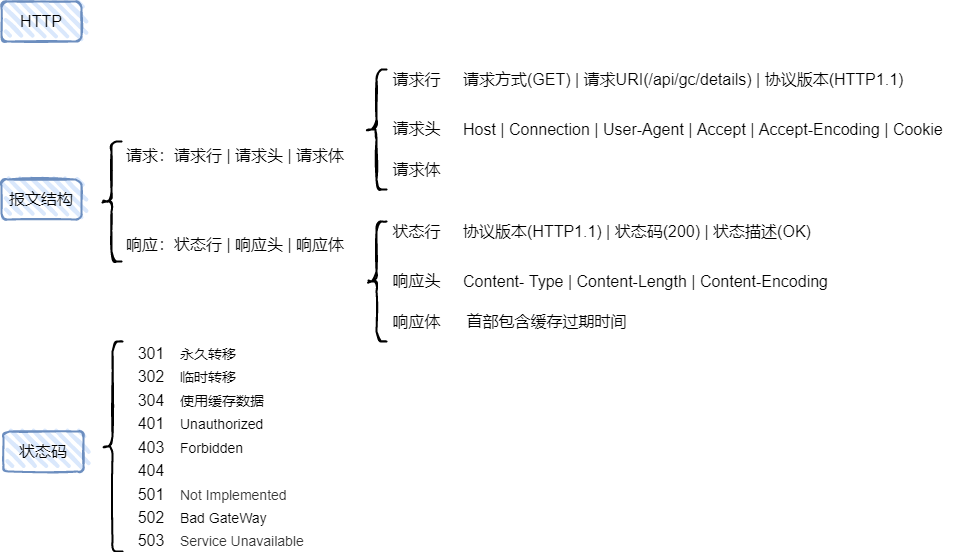

The diagram above was exported from draw.io. Its source (the exported page's mxGraphModel, read from the mxfile embedded in the PNG):
<mxGraphModel dx="2802" dy="1965" grid="1" gridSize="10" guides="1" tooltips="1" connect="1" arrows="1" fold="1" page="1" pageScale="1" pageWidth="850" pageHeight="1100" background="none" math="0" shadow="0">
  <root>
    <mxCell id="0" />
    <mxCell id="1" parent="0" />
    <mxCell id="RL8b2p7FF3ztYDbs7SIw-1" value="HTTP" style="rounded=1;whiteSpace=wrap;html=1;strokeWidth=2;fillWeight=4;hachureGap=8;hachureAngle=45;fillColor=#dae8fc;sketch=1;strokeColor=#6c8ebf;absoluteArcSize=0;shadow=0;glass=0;imageAspect=1;fillStyle=hachure;labelBorderColor=none;labelBackgroundColor=none;container=0;fontSize=16;" parent="1" vertex="1">
      <mxGeometry x="-1640" y="-30" width="80" height="40" as="geometry" />
    </mxCell>
    <mxCell id="rv_qOeCksHxJ9H7pdhGz-55" value="" style="shape=curlyBracket;whiteSpace=wrap;html=1;rounded=1;shadow=0;glass=0;labelBackgroundColor=none;labelBorderColor=none;sketch=1;fillWeight=4;hachureGap=8;hachureAngle=45;fillStyle=hachure;fontFamily=Helvetica;fontSize=16;fontColor=default;strokeColor=#000000;strokeWidth=2;fillColor=#000000;gradientColor=none;" parent="1" vertex="1">
      <mxGeometry x="-1540" y="110" width="20" height="120" as="geometry" />
    </mxCell>
    <mxCell id="rv_qOeCksHxJ9H7pdhGz-62" value="请求：请求行 | 请求头 | 请求体" style="rounded=0;whiteSpace=wrap;html=1;shadow=0;glass=0;labelBackgroundColor=none;labelBorderColor=none;sketch=1;fillWeight=4;hachureGap=8;hachureAngle=45;fillStyle=solid;fontFamily=Helvetica;fontSize=16;fontColor=default;strokeColor=none;strokeWidth=2;fillColor=none;gradientColor=none;align=left;" parent="1" vertex="1">
      <mxGeometry x="-1517" y="109" width="230" height="30" as="geometry" />
    </mxCell>
    <mxCell id="rv_qOeCksHxJ9H7pdhGz-64" value="响应：状态行 | 响应头 | 响应体" style="rounded=0;whiteSpace=wrap;html=1;shadow=0;glass=0;labelBackgroundColor=none;labelBorderColor=none;sketch=1;fillWeight=4;hachureGap=8;hachureAngle=45;fillStyle=solid;fontFamily=Helvetica;fontSize=16;fontColor=default;strokeColor=none;strokeWidth=2;fillColor=none;gradientColor=none;align=left;" parent="1" vertex="1">
      <mxGeometry x="-1517" y="198" width="227" height="30" as="geometry" />
    </mxCell>
    <mxCell id="rv_qOeCksHxJ9H7pdhGz-66" value="" style="shape=curlyBracket;whiteSpace=wrap;html=1;rounded=1;shadow=0;glass=0;labelBackgroundColor=none;labelBorderColor=none;sketch=1;fillWeight=4;hachureGap=8;hachureAngle=45;fillStyle=hachure;fontFamily=Helvetica;fontSize=16;fontColor=default;strokeColor=#000000;strokeWidth=2;fillColor=#000000;gradientColor=none;" parent="1" vertex="1">
      <mxGeometry x="-1275" y="38" width="20" height="120" as="geometry" />
    </mxCell>
    <mxCell id="rv_qOeCksHxJ9H7pdhGz-67" value="请求行" style="text;html=1;align=center;verticalAlign=middle;resizable=0;points=[];autosize=1;strokeColor=none;fillColor=none;fontSize=16;fontFamily=Helvetica;fontColor=none;" parent="1" vertex="1">
      <mxGeometry x="-1255" y="38" width="60" height="20" as="geometry" />
    </mxCell>
    <mxCell id="rv_qOeCksHxJ9H7pdhGz-68" value="请求头" style="text;html=1;align=center;verticalAlign=middle;resizable=0;points=[];autosize=1;strokeColor=none;fillColor=none;fontSize=16;fontFamily=Helvetica;fontColor=none;" parent="1" vertex="1">
      <mxGeometry x="-1255" y="87" width="60" height="20" as="geometry" />
    </mxCell>
    <mxCell id="rv_qOeCksHxJ9H7pdhGz-69" value="请求体" style="text;html=1;align=center;verticalAlign=middle;resizable=0;points=[];autosize=1;strokeColor=none;fillColor=none;fontSize=16;fontFamily=Helvetica;fontColor=none;" parent="1" vertex="1">
      <mxGeometry x="-1255" y="128" width="60" height="20" as="geometry" />
    </mxCell>
    <mxCell id="rv_qOeCksHxJ9H7pdhGz-71" value="请求方式(GET) | 请求URI(/api/gc/details) | 协议版本(HTTP1.1)" style="rounded=0;whiteSpace=wrap;html=1;shadow=0;glass=0;labelBackgroundColor=none;labelBorderColor=none;sketch=1;fillWeight=4;hachureGap=8;hachureAngle=45;fillStyle=solid;fontFamily=Helvetica;fontSize=16;fontColor=default;strokeColor=none;strokeWidth=2;fillColor=none;gradientColor=none;align=left;" parent="1" vertex="1">
      <mxGeometry x="-1180" y="33" width="460" height="30" as="geometry" />
    </mxCell>
    <mxCell id="rv_qOeCksHxJ9H7pdhGz-73" value="Host | Connection | User-Agent | Accept | Accept-Encoding | Cookie" style="rounded=0;whiteSpace=wrap;html=1;shadow=0;glass=0;labelBackgroundColor=none;labelBorderColor=none;sketch=1;fillWeight=4;hachureGap=8;hachureAngle=45;fillStyle=solid;fontFamily=Helvetica;fontSize=16;fontColor=default;strokeColor=none;strokeWidth=2;fillColor=none;gradientColor=none;align=left;" parent="1" vertex="1">
      <mxGeometry x="-1180" y="83" width="500" height="30" as="geometry" />
    </mxCell>
    <mxCell id="rv_qOeCksHxJ9H7pdhGz-74" value="" style="shape=curlyBracket;whiteSpace=wrap;html=1;rounded=1;shadow=0;glass=0;labelBackgroundColor=none;labelBorderColor=none;sketch=1;fillWeight=4;hachureGap=8;hachureAngle=45;fillStyle=hachure;fontFamily=Helvetica;fontSize=16;fontColor=default;strokeColor=#000000;strokeWidth=2;fillColor=#000000;gradientColor=none;" parent="1" vertex="1">
      <mxGeometry x="-1275" y="190" width="20" height="120" as="geometry" />
    </mxCell>
    <mxCell id="rv_qOeCksHxJ9H7pdhGz-75" value="状态行" style="text;html=1;align=center;verticalAlign=middle;resizable=0;points=[];autosize=1;strokeColor=none;fillColor=none;fontSize=16;fontFamily=Helvetica;fontColor=none;" parent="1" vertex="1">
      <mxGeometry x="-1255" y="190" width="60" height="20" as="geometry" />
    </mxCell>
    <mxCell id="rv_qOeCksHxJ9H7pdhGz-76" value="响应头" style="text;html=1;align=center;verticalAlign=middle;resizable=0;points=[];autosize=1;strokeColor=none;fillColor=none;fontSize=16;fontFamily=Helvetica;fontColor=none;" parent="1" vertex="1">
      <mxGeometry x="-1255" y="239" width="60" height="20" as="geometry" />
    </mxCell>
    <mxCell id="rv_qOeCksHxJ9H7pdhGz-77" value="响应体" style="text;html=1;align=center;verticalAlign=middle;resizable=0;points=[];autosize=1;strokeColor=none;fillColor=none;fontSize=16;fontFamily=Helvetica;fontColor=none;" parent="1" vertex="1">
      <mxGeometry x="-1255" y="280" width="60" height="20" as="geometry" />
    </mxCell>
    <mxCell id="rv_qOeCksHxJ9H7pdhGz-78" value="协议版本(HTTP1.1)&amp;nbsp;| 状态码(200) | 状态描述(OK)" style="rounded=0;whiteSpace=wrap;html=1;shadow=0;glass=0;labelBackgroundColor=none;labelBorderColor=none;sketch=1;fillWeight=4;hachureGap=8;hachureAngle=45;fillStyle=solid;fontFamily=Helvetica;fontSize=16;fontColor=default;strokeColor=none;strokeWidth=2;fillColor=none;gradientColor=none;align=left;" parent="1" vertex="1">
      <mxGeometry x="-1180" y="185" width="460" height="30" as="geometry" />
    </mxCell>
    <mxCell id="rv_qOeCksHxJ9H7pdhGz-79" value="Content- Type | Content-Length | Content-Encoding" style="rounded=0;whiteSpace=wrap;html=1;shadow=0;glass=0;labelBackgroundColor=none;labelBorderColor=none;sketch=1;fillWeight=4;hachureGap=8;hachureAngle=45;fillStyle=solid;fontFamily=Helvetica;fontSize=16;fontColor=default;strokeColor=none;strokeWidth=2;fillColor=none;gradientColor=none;align=left;" parent="1" vertex="1">
      <mxGeometry x="-1180" y="235" width="500" height="30" as="geometry" />
    </mxCell>
    <mxCell id="rv_qOeCksHxJ9H7pdhGz-80" value="首部包含缓存过期时间" style="text;html=1;align=center;verticalAlign=middle;resizable=0;points=[];autosize=1;strokeColor=none;fillColor=none;fontSize=16;fontFamily=Helvetica;fontColor=#000000;" parent="1" vertex="1">
      <mxGeometry x="-1185" y="280" width="180" height="20" as="geometry" />
    </mxCell>
    <mxCell id="rv_qOeCksHxJ9H7pdhGz-83" value="&lt;span&gt;报文结构&lt;/span&gt;" style="rounded=1;whiteSpace=wrap;html=1;strokeWidth=2;fillWeight=4;hachureGap=8;hachureAngle=45;fillColor=#dae8fc;sketch=1;strokeColor=#6c8ebf;absoluteArcSize=0;shadow=0;glass=0;imageAspect=1;fillStyle=hachure;labelBorderColor=none;labelBackgroundColor=none;container=0;fontSize=16;" parent="1" vertex="1">
      <mxGeometry x="-1640" y="148" width="80" height="40" as="geometry" />
    </mxCell>
    <mxCell id="rv_qOeCksHxJ9H7pdhGz-84" value="&lt;span&gt;状态码&lt;/span&gt;" style="rounded=1;whiteSpace=wrap;html=1;strokeWidth=2;fillWeight=4;hachureGap=8;hachureAngle=45;fillColor=#dae8fc;sketch=1;strokeColor=#6c8ebf;absoluteArcSize=0;shadow=0;glass=0;imageAspect=1;fillStyle=hachure;labelBorderColor=none;labelBackgroundColor=none;container=0;fontSize=16;" parent="1" vertex="1">
      <mxGeometry x="-1638" y="400" width="80" height="40" as="geometry" />
    </mxCell>
    <mxCell id="dlc0g4MYIdeQHA0adD5d-2" value="" style="shape=curlyBracket;whiteSpace=wrap;html=1;rounded=1;shadow=0;glass=0;labelBackgroundColor=none;labelBorderColor=none;sketch=1;fillWeight=4;hachureGap=8;hachureAngle=45;fillStyle=hachure;fontFamily=Helvetica;fontSize=16;fontColor=default;strokeColor=#000000;strokeWidth=2;fillColor=#000000;gradientColor=none;" parent="1" vertex="1">
      <mxGeometry x="-1539" y="310" width="20" height="210" as="geometry" />
    </mxCell>
    <mxCell id="1dPbVVJtqmyx8Tx_r_4Y-39" value="" style="shape=table;startSize=0;container=1;collapsible=0;childLayout=tableLayout;fontSize=16;fillColor=none;strokeColor=none;" parent="1" vertex="1">
      <mxGeometry x="-1517" y="310" width="210" height="210" as="geometry" />
    </mxCell>
    <mxCell id="1dPbVVJtqmyx8Tx_r_4Y-40" value="" style="shape=tableRow;horizontal=0;startSize=0;swimlaneHead=0;swimlaneBody=0;top=0;left=0;bottom=0;right=0;collapsible=0;dropTarget=0;fillColor=none;points=[[0,0.5],[1,0.5]];portConstraint=eastwest;fontSize=16;strokeColor=none;" parent="1dPbVVJtqmyx8Tx_r_4Y-39" vertex="1">
      <mxGeometry width="210" height="23" as="geometry" />
    </mxCell>
    <mxCell id="1dPbVVJtqmyx8Tx_r_4Y-41" value="301" style="shape=partialRectangle;html=1;whiteSpace=wrap;connectable=0;overflow=hidden;fillColor=none;top=0;left=0;bottom=0;right=0;pointerEvents=1;fontSize=16;strokeColor=none;" parent="1dPbVVJtqmyx8Tx_r_4Y-40" vertex="1">
      <mxGeometry width="54" height="23" as="geometry">
        <mxRectangle width="54" height="23" as="alternateBounds" />
      </mxGeometry>
    </mxCell>
    <mxCell id="1dPbVVJtqmyx8Tx_r_4Y-42" value="&lt;font style=&quot;font-size: 14px&quot;&gt;永久转移&lt;/font&gt;" style="shape=partialRectangle;html=1;whiteSpace=wrap;connectable=0;overflow=hidden;fillColor=none;top=0;left=0;bottom=0;right=0;pointerEvents=1;fontSize=16;strokeColor=none;align=left;" parent="1dPbVVJtqmyx8Tx_r_4Y-40" vertex="1">
      <mxGeometry x="54" width="156" height="23" as="geometry">
        <mxRectangle width="156" height="23" as="alternateBounds" />
      </mxGeometry>
    </mxCell>
    <mxCell id="1dPbVVJtqmyx8Tx_r_4Y-43" value="" style="shape=tableRow;horizontal=0;startSize=0;swimlaneHead=0;swimlaneBody=0;top=0;left=0;bottom=0;right=0;collapsible=0;dropTarget=0;fillColor=none;points=[[0,0.5],[1,0.5]];portConstraint=eastwest;fontSize=16;strokeColor=none;" parent="1dPbVVJtqmyx8Tx_r_4Y-39" vertex="1">
      <mxGeometry y="23" width="210" height="24" as="geometry" />
    </mxCell>
    <mxCell id="1dPbVVJtqmyx8Tx_r_4Y-44" value="302" style="shape=partialRectangle;html=1;whiteSpace=wrap;connectable=0;overflow=hidden;fillColor=none;top=0;left=0;bottom=0;right=0;pointerEvents=1;fontSize=16;strokeColor=none;" parent="1dPbVVJtqmyx8Tx_r_4Y-43" vertex="1">
      <mxGeometry width="54" height="24" as="geometry">
        <mxRectangle width="54" height="24" as="alternateBounds" />
      </mxGeometry>
    </mxCell>
    <mxCell id="1dPbVVJtqmyx8Tx_r_4Y-45" value="&lt;font style=&quot;font-size: 14px&quot;&gt;临时转移&lt;/font&gt;" style="shape=partialRectangle;html=1;whiteSpace=wrap;connectable=0;overflow=hidden;fillColor=none;top=0;left=0;bottom=0;right=0;pointerEvents=1;fontSize=16;strokeColor=none;align=left;" parent="1dPbVVJtqmyx8Tx_r_4Y-43" vertex="1">
      <mxGeometry x="54" width="156" height="24" as="geometry">
        <mxRectangle width="156" height="24" as="alternateBounds" />
      </mxGeometry>
    </mxCell>
    <mxCell id="1dPbVVJtqmyx8Tx_r_4Y-46" value="" style="shape=tableRow;horizontal=0;startSize=0;swimlaneHead=0;swimlaneBody=0;top=0;left=0;bottom=0;right=0;collapsible=0;dropTarget=0;fillColor=none;points=[[0,0.5],[1,0.5]];portConstraint=eastwest;fontSize=16;strokeColor=none;" parent="1dPbVVJtqmyx8Tx_r_4Y-39" vertex="1">
      <mxGeometry y="47" width="210" height="23" as="geometry" />
    </mxCell>
    <mxCell id="1dPbVVJtqmyx8Tx_r_4Y-47" value="304" style="shape=partialRectangle;html=1;whiteSpace=wrap;connectable=0;overflow=hidden;fillColor=none;top=0;left=0;bottom=0;right=0;pointerEvents=1;fontSize=16;strokeColor=none;" parent="1dPbVVJtqmyx8Tx_r_4Y-46" vertex="1">
      <mxGeometry width="54" height="23" as="geometry">
        <mxRectangle width="54" height="23" as="alternateBounds" />
      </mxGeometry>
    </mxCell>
    <mxCell id="1dPbVVJtqmyx8Tx_r_4Y-48" value="&lt;font style=&quot;font-size: 14px&quot;&gt;使用缓存数据&lt;/font&gt;" style="shape=partialRectangle;html=1;whiteSpace=wrap;connectable=0;overflow=hidden;fillColor=none;top=0;left=0;bottom=0;right=0;pointerEvents=1;fontSize=16;strokeColor=none;align=left;" parent="1dPbVVJtqmyx8Tx_r_4Y-46" vertex="1">
      <mxGeometry x="54" width="156" height="23" as="geometry">
        <mxRectangle width="156" height="23" as="alternateBounds" />
      </mxGeometry>
    </mxCell>
    <mxCell id="1dPbVVJtqmyx8Tx_r_4Y-49" value="" style="shape=tableRow;horizontal=0;startSize=0;swimlaneHead=0;swimlaneBody=0;top=0;left=0;bottom=0;right=0;collapsible=0;dropTarget=0;fillColor=none;points=[[0,0.5],[1,0.5]];portConstraint=eastwest;fontSize=16;strokeColor=none;" parent="1dPbVVJtqmyx8Tx_r_4Y-39" vertex="1">
      <mxGeometry y="70" width="210" height="24" as="geometry" />
    </mxCell>
    <mxCell id="1dPbVVJtqmyx8Tx_r_4Y-50" value="401" style="shape=partialRectangle;html=1;whiteSpace=wrap;connectable=0;overflow=hidden;fillColor=none;top=0;left=0;bottom=0;right=0;pointerEvents=1;fontSize=16;strokeColor=none;" parent="1dPbVVJtqmyx8Tx_r_4Y-49" vertex="1">
      <mxGeometry width="54" height="24" as="geometry">
        <mxRectangle width="54" height="24" as="alternateBounds" />
      </mxGeometry>
    </mxCell>
    <mxCell id="1dPbVVJtqmyx8Tx_r_4Y-51" value="&lt;span&gt;&lt;font style=&quot;font-size: 14px&quot;&gt;Unauthorized&lt;/font&gt;&lt;/span&gt;" style="shape=partialRectangle;html=1;whiteSpace=wrap;connectable=0;overflow=hidden;fillColor=none;top=0;left=0;bottom=0;right=0;pointerEvents=1;fontSize=16;strokeColor=none;align=left;" parent="1dPbVVJtqmyx8Tx_r_4Y-49" vertex="1">
      <mxGeometry x="54" width="156" height="24" as="geometry">
        <mxRectangle width="156" height="24" as="alternateBounds" />
      </mxGeometry>
    </mxCell>
    <mxCell id="1dPbVVJtqmyx8Tx_r_4Y-52" value="" style="shape=tableRow;horizontal=0;startSize=0;swimlaneHead=0;swimlaneBody=0;top=0;left=0;bottom=0;right=0;collapsible=0;dropTarget=0;fillColor=none;points=[[0,0.5],[1,0.5]];portConstraint=eastwest;fontSize=16;strokeColor=none;" parent="1dPbVVJtqmyx8Tx_r_4Y-39" vertex="1">
      <mxGeometry y="94" width="210" height="23" as="geometry" />
    </mxCell>
    <mxCell id="1dPbVVJtqmyx8Tx_r_4Y-53" value="403" style="shape=partialRectangle;html=1;whiteSpace=wrap;connectable=0;overflow=hidden;fillColor=none;top=0;left=0;bottom=0;right=0;pointerEvents=1;fontSize=16;strokeColor=none;" parent="1dPbVVJtqmyx8Tx_r_4Y-52" vertex="1">
      <mxGeometry width="54" height="23" as="geometry">
        <mxRectangle width="54" height="23" as="alternateBounds" />
      </mxGeometry>
    </mxCell>
    <mxCell id="1dPbVVJtqmyx8Tx_r_4Y-54" value="&lt;span&gt;&lt;font style=&quot;font-size: 14px&quot;&gt;Forbidden&lt;/font&gt;&lt;/span&gt;" style="shape=partialRectangle;html=1;whiteSpace=wrap;connectable=0;overflow=hidden;fillColor=none;top=0;left=0;bottom=0;right=0;pointerEvents=1;fontSize=16;strokeColor=none;align=left;" parent="1dPbVVJtqmyx8Tx_r_4Y-52" vertex="1">
      <mxGeometry x="54" width="156" height="23" as="geometry">
        <mxRectangle width="156" height="23" as="alternateBounds" />
      </mxGeometry>
    </mxCell>
    <mxCell id="1dPbVVJtqmyx8Tx_r_4Y-55" value="" style="shape=tableRow;horizontal=0;startSize=0;swimlaneHead=0;swimlaneBody=0;top=0;left=0;bottom=0;right=0;collapsible=0;dropTarget=0;fillColor=none;points=[[0,0.5],[1,0.5]];portConstraint=eastwest;fontSize=16;strokeColor=none;" parent="1dPbVVJtqmyx8Tx_r_4Y-39" vertex="1">
      <mxGeometry y="117" width="210" height="24" as="geometry" />
    </mxCell>
    <mxCell id="1dPbVVJtqmyx8Tx_r_4Y-56" value="404" style="shape=partialRectangle;html=1;whiteSpace=wrap;connectable=0;overflow=hidden;fillColor=none;top=0;left=0;bottom=0;right=0;pointerEvents=1;fontSize=16;strokeColor=none;" parent="1dPbVVJtqmyx8Tx_r_4Y-55" vertex="1">
      <mxGeometry width="54" height="24" as="geometry">
        <mxRectangle width="54" height="24" as="alternateBounds" />
      </mxGeometry>
    </mxCell>
    <mxCell id="1dPbVVJtqmyx8Tx_r_4Y-57" value="" style="shape=partialRectangle;html=1;whiteSpace=wrap;connectable=0;overflow=hidden;fillColor=none;top=0;left=0;bottom=0;right=0;pointerEvents=1;fontSize=16;strokeColor=none;align=left;" parent="1dPbVVJtqmyx8Tx_r_4Y-55" vertex="1">
      <mxGeometry x="54" width="156" height="24" as="geometry">
        <mxRectangle width="156" height="24" as="alternateBounds" />
      </mxGeometry>
    </mxCell>
    <mxCell id="1dPbVVJtqmyx8Tx_r_4Y-58" value="" style="shape=tableRow;horizontal=0;startSize=0;swimlaneHead=0;swimlaneBody=0;top=0;left=0;bottom=0;right=0;collapsible=0;dropTarget=0;fillColor=none;points=[[0,0.5],[1,0.5]];portConstraint=eastwest;fontSize=16;strokeColor=none;" parent="1dPbVVJtqmyx8Tx_r_4Y-39" vertex="1">
      <mxGeometry y="141" width="210" height="23" as="geometry" />
    </mxCell>
    <mxCell id="1dPbVVJtqmyx8Tx_r_4Y-59" value="501" style="shape=partialRectangle;html=1;whiteSpace=wrap;connectable=0;overflow=hidden;fillColor=none;top=0;left=0;bottom=0;right=0;pointerEvents=1;fontSize=16;strokeColor=none;" parent="1dPbVVJtqmyx8Tx_r_4Y-58" vertex="1">
      <mxGeometry width="54" height="23" as="geometry">
        <mxRectangle width="54" height="23" as="alternateBounds" />
      </mxGeometry>
    </mxCell>
    <mxCell id="1dPbVVJtqmyx8Tx_r_4Y-60" value="&lt;span style=&quot;color: rgb(51 , 51 , 51) ; font-family: &amp;#34;helvetica neue&amp;#34; , &amp;#34;helvetica&amp;#34; , &amp;#34;pingfang sc&amp;#34; , &amp;#34;hiragino sans gb&amp;#34; , &amp;#34;microsoft yahei&amp;#34; , &amp;#34;noto sans cjk sc&amp;#34; , &amp;#34;wenquanyi micro hei&amp;#34; , &amp;#34;arial&amp;#34; , sans-serif ; background-color: rgb(255 , 255 , 255)&quot;&gt;&lt;font style=&quot;font-size: 14px&quot;&gt;Not Implemented&lt;/font&gt;&lt;/span&gt;" style="shape=partialRectangle;html=1;whiteSpace=wrap;connectable=0;overflow=hidden;fillColor=none;top=0;left=0;bottom=0;right=0;pointerEvents=1;fontSize=16;strokeColor=none;align=left;" parent="1dPbVVJtqmyx8Tx_r_4Y-58" vertex="1">
      <mxGeometry x="54" width="156" height="23" as="geometry">
        <mxRectangle width="156" height="23" as="alternateBounds" />
      </mxGeometry>
    </mxCell>
    <mxCell id="1dPbVVJtqmyx8Tx_r_4Y-61" value="" style="shape=tableRow;horizontal=0;startSize=0;swimlaneHead=0;swimlaneBody=0;top=0;left=0;bottom=0;right=0;collapsible=0;dropTarget=0;fillColor=none;points=[[0,0.5],[1,0.5]];portConstraint=eastwest;fontSize=16;strokeColor=none;" parent="1dPbVVJtqmyx8Tx_r_4Y-39" vertex="1">
      <mxGeometry y="164" width="210" height="23" as="geometry" />
    </mxCell>
    <mxCell id="1dPbVVJtqmyx8Tx_r_4Y-62" value="502" style="shape=partialRectangle;html=1;whiteSpace=wrap;connectable=0;overflow=hidden;fillColor=none;top=0;left=0;bottom=0;right=0;pointerEvents=1;fontSize=16;strokeColor=none;" parent="1dPbVVJtqmyx8Tx_r_4Y-61" vertex="1">
      <mxGeometry width="54" height="23" as="geometry">
        <mxRectangle width="54" height="23" as="alternateBounds" />
      </mxGeometry>
    </mxCell>
    <mxCell id="1dPbVVJtqmyx8Tx_r_4Y-63" value="&lt;font style=&quot;font-size: 14px&quot;&gt;Bad GateWay&lt;/font&gt;" style="shape=partialRectangle;html=1;whiteSpace=wrap;connectable=0;overflow=hidden;fillColor=none;top=0;left=0;bottom=0;right=0;pointerEvents=1;fontSize=16;strokeColor=none;align=left;" parent="1dPbVVJtqmyx8Tx_r_4Y-61" vertex="1">
      <mxGeometry x="54" width="156" height="23" as="geometry">
        <mxRectangle width="156" height="23" as="alternateBounds" />
      </mxGeometry>
    </mxCell>
    <mxCell id="1dPbVVJtqmyx8Tx_r_4Y-64" value="" style="shape=tableRow;horizontal=0;startSize=0;swimlaneHead=0;swimlaneBody=0;top=0;left=0;bottom=0;right=0;collapsible=0;dropTarget=0;fillColor=none;points=[[0,0.5],[1,0.5]];portConstraint=eastwest;fontSize=16;strokeColor=none;" parent="1dPbVVJtqmyx8Tx_r_4Y-39" vertex="1">
      <mxGeometry y="187" width="210" height="23" as="geometry" />
    </mxCell>
    <mxCell id="1dPbVVJtqmyx8Tx_r_4Y-65" value="503" style="shape=partialRectangle;html=1;whiteSpace=wrap;connectable=0;overflow=hidden;fillColor=none;top=0;left=0;bottom=0;right=0;pointerEvents=1;fontSize=16;strokeColor=none;" parent="1dPbVVJtqmyx8Tx_r_4Y-64" vertex="1">
      <mxGeometry width="54" height="23" as="geometry">
        <mxRectangle width="54" height="23" as="alternateBounds" />
      </mxGeometry>
    </mxCell>
    <mxCell id="1dPbVVJtqmyx8Tx_r_4Y-66" value="&lt;span style=&quot;color: rgb(51 , 51 , 51) ; font-family: &amp;#34;helvetica neue&amp;#34; , &amp;#34;helvetica&amp;#34; , &amp;#34;pingfang sc&amp;#34; , &amp;#34;hiragino sans gb&amp;#34; , &amp;#34;microsoft yahei&amp;#34; , &amp;#34;noto sans cjk sc&amp;#34; , &amp;#34;wenquanyi micro hei&amp;#34; , &amp;#34;arial&amp;#34; , sans-serif ; background-color: rgb(255 , 255 , 255)&quot;&gt;&lt;font style=&quot;font-size: 14px&quot;&gt;Service Unavailable&lt;/font&gt;&lt;/span&gt;" style="shape=partialRectangle;html=1;whiteSpace=wrap;connectable=0;overflow=hidden;fillColor=none;top=0;left=0;bottom=0;right=0;pointerEvents=1;fontSize=16;strokeColor=none;align=left;" parent="1dPbVVJtqmyx8Tx_r_4Y-64" vertex="1">
      <mxGeometry x="54" width="156" height="23" as="geometry">
        <mxRectangle width="156" height="23" as="alternateBounds" />
      </mxGeometry>
    </mxCell>
  </root>
</mxGraphModel>